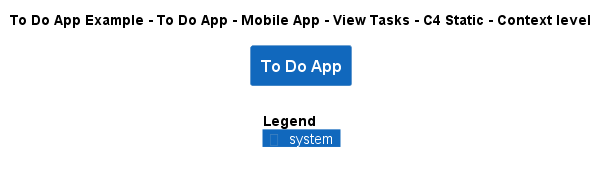

The diagram above was rendered by PlantUML. Its source (embedded in the PNG):
@startuml
!include ..\..\..\..\..\..\..\.c4s\C4_Context.puml

AddElementTag("c4interflow:lifecycle:new", $bgColor=green, $fontColor=#ffffff, $borderColor=green, $shadowing="False")
AddElementTag("c4interflow:lifecycle:changed", $bgColor=orange, $fontColor=#ffffff, $borderColor=orange, $shadowing="False")
AddElementTag("c4interflow:lifecycle:removed", $bgColor=red, $fontColor=#ffffff, $borderColor=red, $shadowing="False")

AddRelTag("c4interflow:lifecycle:new", $textColor=green, $lineColor=green)
AddRelTag("c4interflow:lifecycle:changed", $textColor=orange, $lineColor=orange)
AddRelTag("c4interflow:lifecycle:removed", $textColor=red, $lineColor=red)

SHOW_PERSON_PORTRAIT()
LAYOUT_TOP_DOWN()

skinparam linetype polyline

title To Do App Example - To Do App - Mobile App - View Tasks - C4 Static - Context level

System(ToDoAppExample.SoftwareSystems.ToDoApp, "To Do App", "")



SHOW_LEGEND()
@enduml